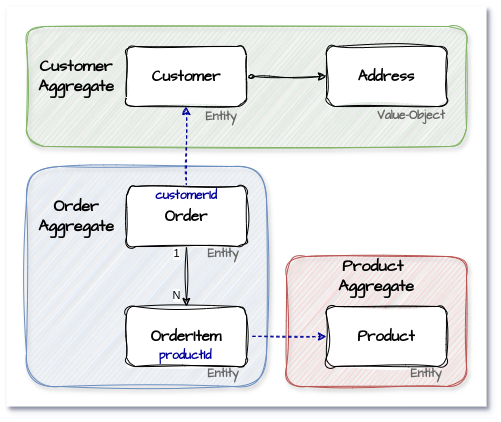

The diagram above was exported from draw.io. Its source (the exported page's mxGraphModel, read from the mxfile embedded in the PNG):
<mxGraphModel dx="1694" dy="668" grid="1" gridSize="10" guides="1" tooltips="1" connect="1" arrows="1" fold="1" page="1" pageScale="1" pageWidth="850" pageHeight="1100" math="0" shadow="0">
  <root>
    <mxCell id="0" />
    <mxCell id="1" parent="0" />
    <mxCell id="qI05WQZGVbYF-JPTPJCa-30" value="" style="rounded=0;whiteSpace=wrap;html=1;strokeColor=none;shadow=1;" vertex="1" parent="1">
      <mxGeometry x="240" y="340" width="480" height="400" as="geometry" />
    </mxCell>
    <mxCell id="qI05WQZGVbYF-JPTPJCa-19" value="" style="rounded=1;whiteSpace=wrap;html=1;shadow=1;sketch=1;curveFitting=1;jiggle=2;glass=0;fillColor=#f8cecc;strokeColor=#b85450;" vertex="1" parent="1">
      <mxGeometry x="520" y="590" width="180" height="130" as="geometry" />
    </mxCell>
    <mxCell id="qI05WQZGVbYF-JPTPJCa-18" value="" style="rounded=1;whiteSpace=wrap;html=1;shadow=1;sketch=1;curveFitting=1;jiggle=2;glass=0;fillColor=#d5e8d4;strokeColor=#82b366;" vertex="1" parent="1">
      <mxGeometry x="260" y="360" width="440" height="120" as="geometry" />
    </mxCell>
    <mxCell id="qI05WQZGVbYF-JPTPJCa-17" value="" style="rounded=1;whiteSpace=wrap;html=1;shadow=1;sketch=1;curveFitting=1;jiggle=2;glass=0;fillColor=#dae8fc;strokeColor=#6c8ebf;" vertex="1" parent="1">
      <mxGeometry x="260" y="500" width="240" height="220" as="geometry" />
    </mxCell>
    <mxCell id="qI05WQZGVbYF-JPTPJCa-11" style="edgeStyle=orthogonalEdgeStyle;rounded=0;orthogonalLoop=1;jettySize=auto;html=1;sketch=1;curveFitting=1;jiggle=2;startArrow=diamondThin;startFill=1;" edge="1" parent="1" source="qI05WQZGVbYF-JPTPJCa-1" target="qI05WQZGVbYF-JPTPJCa-3">
      <mxGeometry relative="1" as="geometry" />
    </mxCell>
    <mxCell id="qI05WQZGVbYF-JPTPJCa-1" value="Customer" style="rounded=1;whiteSpace=wrap;html=1;sketch=1;curveFitting=1;jiggle=2;fontFamily=Architects Daughter;fontSource=https%3A%2F%2Ffonts.googleapis.com%2Fcss%3Ffamily%3DArchitects%2BDaughter;fontStyle=1;fontSize=15;" vertex="1" parent="1">
      <mxGeometry x="360" y="380" width="120" height="60" as="geometry" />
    </mxCell>
    <mxCell id="qI05WQZGVbYF-JPTPJCa-3" value="Address" style="rounded=1;whiteSpace=wrap;html=1;sketch=1;curveFitting=1;jiggle=2;fontFamily=Architects Daughter;fontSource=https%3A%2F%2Ffonts.googleapis.com%2Fcss%3Ffamily%3DArchitects%2BDaughter;fontStyle=1;fontSize=15;" vertex="1" parent="1">
      <mxGeometry x="560" y="380" width="120" height="60" as="geometry" />
    </mxCell>
    <mxCell id="qI05WQZGVbYF-JPTPJCa-7" style="edgeStyle=orthogonalEdgeStyle;rounded=0;orthogonalLoop=1;jettySize=auto;html=1;entryX=0.5;entryY=0;entryDx=0;entryDy=0;sketch=1;curveFitting=1;jiggle=2;flowAnimation=0;" edge="1" parent="1" source="qI05WQZGVbYF-JPTPJCa-4" target="qI05WQZGVbYF-JPTPJCa-5">
      <mxGeometry relative="1" as="geometry" />
    </mxCell>
    <mxCell id="qI05WQZGVbYF-JPTPJCa-12" value="1" style="edgeLabel;html=1;align=center;verticalAlign=middle;resizable=0;points=[];" vertex="1" connectable="0" parent="qI05WQZGVbYF-JPTPJCa-7">
      <mxGeometry x="-0.7655" y="1" relative="1" as="geometry">
        <mxPoint x="-11" as="offset" />
      </mxGeometry>
    </mxCell>
    <mxCell id="qI05WQZGVbYF-JPTPJCa-13" value="N" style="edgeLabel;html=1;align=center;verticalAlign=middle;resizable=0;points=[];" vertex="1" connectable="0" parent="qI05WQZGVbYF-JPTPJCa-7">
      <mxGeometry x="0.6215" relative="1" as="geometry">
        <mxPoint x="-10" as="offset" />
      </mxGeometry>
    </mxCell>
    <mxCell id="qI05WQZGVbYF-JPTPJCa-8" style="edgeStyle=orthogonalEdgeStyle;rounded=1;orthogonalLoop=1;jettySize=auto;html=1;entryX=0.5;entryY=1;entryDx=0;entryDy=0;curved=0;sketch=1;curveFitting=1;jiggle=2;dashed=1;fontColor=#000099;strokeColor=#000099;" edge="1" parent="1" source="qI05WQZGVbYF-JPTPJCa-4" target="qI05WQZGVbYF-JPTPJCa-1">
      <mxGeometry relative="1" as="geometry" />
    </mxCell>
    <mxCell id="qI05WQZGVbYF-JPTPJCa-4" value="Order" style="rounded=1;whiteSpace=wrap;html=1;sketch=1;curveFitting=1;jiggle=2;fontFamily=Architects Daughter;fontSource=https%3A%2F%2Ffonts.googleapis.com%2Fcss%3Ffamily%3DArchitects%2BDaughter;fontStyle=1;fontSize=15;" vertex="1" parent="1">
      <mxGeometry x="360" y="520" width="120" height="60" as="geometry" />
    </mxCell>
    <mxCell id="qI05WQZGVbYF-JPTPJCa-14" style="edgeStyle=orthogonalEdgeStyle;rounded=0;orthogonalLoop=1;jettySize=auto;html=1;sketch=1;curveFitting=1;jiggle=2;dashed=1;strokeColor=#000099;" edge="1" parent="1" source="qI05WQZGVbYF-JPTPJCa-5" target="qI05WQZGVbYF-JPTPJCa-6">
      <mxGeometry relative="1" as="geometry" />
    </mxCell>
    <mxCell id="qI05WQZGVbYF-JPTPJCa-5" value="OrderItem" style="rounded=1;whiteSpace=wrap;html=1;sketch=1;curveFitting=1;jiggle=2;fontFamily=Architects Daughter;fontSource=https%3A%2F%2Ffonts.googleapis.com%2Fcss%3Ffamily%3DArchitects%2BDaughter;fontStyle=1;fontSize=15;" vertex="1" parent="1">
      <mxGeometry x="360" y="640" width="120" height="60" as="geometry" />
    </mxCell>
    <mxCell id="qI05WQZGVbYF-JPTPJCa-6" value="Product" style="rounded=1;whiteSpace=wrap;html=1;sketch=1;curveFitting=1;jiggle=2;fontFamily=Architects Daughter;fontSource=https%3A%2F%2Ffonts.googleapis.com%2Fcss%3Ffamily%3DArchitects%2BDaughter;fontStyle=1;fontSize=15;" vertex="1" parent="1">
      <mxGeometry x="560" y="640" width="120" height="60" as="geometry" />
    </mxCell>
    <mxCell id="qI05WQZGVbYF-JPTPJCa-20" value="Order Aggregate" style="text;html=1;align=center;verticalAlign=middle;whiteSpace=wrap;rounded=0;fontFamily=Architects Daughter;fontSource=https%3A%2F%2Ffonts.googleapis.com%2Fcss%3Ffamily%3DArchitects%2BDaughter;fontStyle=1;fontSize=16;" vertex="1" parent="1">
      <mxGeometry x="280" y="535" width="60" height="30" as="geometry" />
    </mxCell>
    <mxCell id="qI05WQZGVbYF-JPTPJCa-21" value="Product&amp;nbsp; Aggregate" style="text;html=1;align=center;verticalAlign=middle;whiteSpace=wrap;rounded=0;fontFamily=Architects Daughter;fontSource=https%3A%2F%2Ffonts.googleapis.com%2Fcss%3Ffamily%3DArchitects%2BDaughter;fontStyle=1;fontSize=16;" vertex="1" parent="1">
      <mxGeometry x="580" y="595" width="60" height="30" as="geometry" />
    </mxCell>
    <mxCell id="qI05WQZGVbYF-JPTPJCa-22" value="Customer Aggregate" style="text;html=1;align=center;verticalAlign=middle;whiteSpace=wrap;rounded=0;fontFamily=Architects Daughter;fontSource=https%3A%2F%2Ffonts.googleapis.com%2Fcss%3Ffamily%3DArchitects%2BDaughter;fontStyle=1;fontSize=16;" vertex="1" parent="1">
      <mxGeometry x="280" y="395" width="60" height="30" as="geometry" />
    </mxCell>
    <mxCell id="qI05WQZGVbYF-JPTPJCa-23" value="Entity" style="text;html=1;align=center;verticalAlign=middle;whiteSpace=wrap;rounded=0;fontFamily=Architects Daughter;fontSource=https%3A%2F%2Ffonts.googleapis.com%2Fcss%3Ffamily%3DArchitects%2BDaughter;fontStyle=1;fontSize=12;fontColor=#666666;" vertex="1" parent="1">
      <mxGeometry x="425" y="436" width="60" height="30" as="geometry" />
    </mxCell>
    <mxCell id="qI05WQZGVbYF-JPTPJCa-24" value="Entity" style="text;html=1;align=center;verticalAlign=middle;whiteSpace=wrap;rounded=0;fontFamily=Architects Daughter;fontSource=https%3A%2F%2Ffonts.googleapis.com%2Fcss%3Ffamily%3DArchitects%2BDaughter;fontStyle=1;fontSize=12;fontColor=#666666;" vertex="1" parent="1">
      <mxGeometry x="427" y="573" width="60" height="30" as="geometry" />
    </mxCell>
    <mxCell id="qI05WQZGVbYF-JPTPJCa-25" value="Entity" style="text;html=1;align=center;verticalAlign=middle;whiteSpace=wrap;rounded=0;fontFamily=Architects Daughter;fontSource=https%3A%2F%2Ffonts.googleapis.com%2Fcss%3Ffamily%3DArchitects%2BDaughter;fontStyle=1;fontSize=12;fontColor=#666666;" vertex="1" parent="1">
      <mxGeometry x="427" y="693" width="60" height="30" as="geometry" />
    </mxCell>
    <mxCell id="qI05WQZGVbYF-JPTPJCa-26" value="Entity" style="text;html=1;align=center;verticalAlign=middle;whiteSpace=wrap;rounded=0;fontFamily=Architects Daughter;fontSource=https%3A%2F%2Ffonts.googleapis.com%2Fcss%3Ffamily%3DArchitects%2BDaughter;fontStyle=1;fontSize=12;fontColor=#666666;" vertex="1" parent="1">
      <mxGeometry x="630" y="693" width="60" height="30" as="geometry" />
    </mxCell>
    <mxCell id="qI05WQZGVbYF-JPTPJCa-27" value="Value-Object" style="text;html=1;align=center;verticalAlign=middle;whiteSpace=wrap;rounded=0;fontFamily=Architects Daughter;fontSource=https%3A%2F%2Ffonts.googleapis.com%2Fcss%3Ffamily%3DArchitects%2BDaughter;fontStyle=1;fontSize=12;fontColor=#666666;" vertex="1" parent="1">
      <mxGeometry x="610" y="435" width="70" height="30" as="geometry" />
    </mxCell>
    <mxCell id="qI05WQZGVbYF-JPTPJCa-28" value="customerId" style="text;html=1;align=center;verticalAlign=middle;whiteSpace=wrap;rounded=0;fontFamily=Architects Daughter;fontSource=https%3A%2F%2Ffonts.googleapis.com%2Fcss%3Ffamily%3DArchitects%2BDaughter;fontStyle=1;fontSize=12;fontColor=#000099;" vertex="1" parent="1">
      <mxGeometry x="390" y="515" width="60" height="30" as="geometry" />
    </mxCell>
    <mxCell id="qI05WQZGVbYF-JPTPJCa-29" value="productId" style="text;html=1;align=center;verticalAlign=middle;whiteSpace=wrap;rounded=0;fontFamily=Architects Daughter;fontSource=https%3A%2F%2Ffonts.googleapis.com%2Fcss%3Ffamily%3DArchitects%2BDaughter;fontStyle=1;fontSize=12;fontColor=#000099;" vertex="1" parent="1">
      <mxGeometry x="389" y="675" width="60" height="30" as="geometry" />
    </mxCell>
  </root>
</mxGraphModel>